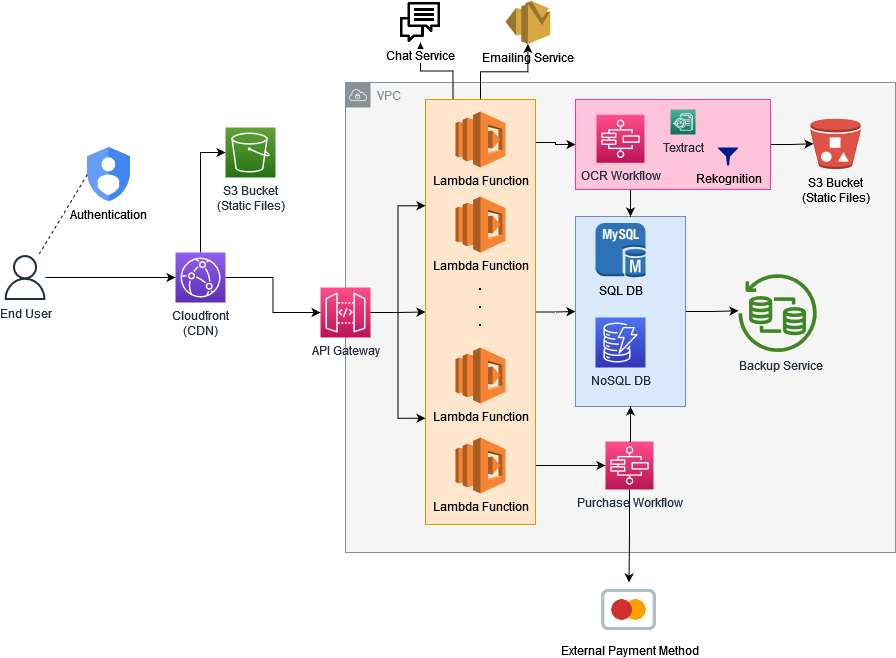

The diagram above was exported from draw.io. Its source (the exported page's mxGraphModel, read from the mxfile embedded in the PNG):
<mxGraphModel dx="1562" dy="893" grid="1" gridSize="10" guides="1" tooltips="1" connect="1" arrows="0" fold="1" page="1" pageScale="1" pageWidth="1100" pageHeight="850" math="0" shadow="0">
  <root>
    <mxCell id="0" />
    <mxCell id="1" parent="0" />
    <mxCell id="P9Y2awMxlZQeiSO1CHeI-14" value="VPC" style="sketch=0;outlineConnect=0;gradientColor=none;html=1;whiteSpace=wrap;fontSize=12;fontStyle=0;shape=mxgraph.aws4.group;grIcon=mxgraph.aws4.group_vpc;strokeColor=#879196;fillColor=#F5F5F5;verticalAlign=top;align=left;spacingLeft=30;fontColor=#879196;dashed=0;" parent="1" vertex="1">
      <mxGeometry x="438" y="175" width="550" height="470" as="geometry" />
    </mxCell>
    <mxCell id="nUuIDvmZnPzXBV-JzVbX-63" style="edgeStyle=orthogonalEdgeStyle;rounded=0;orthogonalLoop=1;jettySize=auto;html=1;exitX=0.25;exitY=0;exitDx=0;exitDy=0;entryX=0.5;entryY=1;entryDx=0;entryDy=0;fontSize=6;fontColor=#1A1A1A;startArrow=none;startFill=0;endArrow=classic;endFill=1;" parent="1" source="nUuIDvmZnPzXBV-JzVbX-60" target="P9Y2awMxlZQeiSO1CHeI-18" edge="1">
      <mxGeometry relative="1" as="geometry" />
    </mxCell>
    <mxCell id="nUuIDvmZnPzXBV-JzVbX-64" style="edgeStyle=orthogonalEdgeStyle;rounded=0;orthogonalLoop=1;jettySize=auto;html=1;exitX=0.5;exitY=0;exitDx=0;exitDy=0;fontSize=6;fontColor=#1A1A1A;startArrow=none;startFill=0;endArrow=classic;endFill=1;" parent="1" source="nUuIDvmZnPzXBV-JzVbX-60" target="P9Y2awMxlZQeiSO1CHeI-16" edge="1">
      <mxGeometry relative="1" as="geometry" />
    </mxCell>
    <mxCell id="P9Y2awMxlZQeiSO1CHeI-57" style="edgeStyle=orthogonalEdgeStyle;rounded=0;orthogonalLoop=1;jettySize=auto;html=1;exitX=1.024;exitY=0.135;exitDx=0;exitDy=0;entryX=0;entryY=0.5;entryDx=0;entryDy=0;exitPerimeter=0;" parent="1" target="nUuIDvmZnPzXBV-JzVbX-56" edge="1">
      <mxGeometry relative="1" as="geometry">
        <mxPoint x="627.6399999999999" y="241.375" as="sourcePoint" />
        <mxPoint x="665" y="229" as="targetPoint" />
        <Array as="points">
          <mxPoint x="628" y="235" />
          <mxPoint x="648" y="235" />
          <mxPoint x="648" y="237" />
        </Array>
      </mxGeometry>
    </mxCell>
    <mxCell id="P9Y2awMxlZQeiSO1CHeI-62" style="edgeStyle=orthogonalEdgeStyle;rounded=0;orthogonalLoop=1;jettySize=auto;html=1;exitX=1;exitY=0.5;exitDx=0;exitDy=0;entryX=0;entryY=0.5;entryDx=0;entryDy=0;" parent="1" source="nUuIDvmZnPzXBV-JzVbX-60" target="P9Y2awMxlZQeiSO1CHeI-26" edge="1">
      <mxGeometry relative="1" as="geometry" />
    </mxCell>
    <mxCell id="P9Y2awMxlZQeiSO1CHeI-65" style="edgeStyle=orthogonalEdgeStyle;rounded=0;orthogonalLoop=1;jettySize=auto;html=1;exitX=1;exitY=0.75;exitDx=0;exitDy=0;entryX=0;entryY=0.5;entryDx=0;entryDy=0;entryPerimeter=0;" parent="1" source="nUuIDvmZnPzXBV-JzVbX-60" target="P9Y2awMxlZQeiSO1CHeI-32" edge="1">
      <mxGeometry relative="1" as="geometry">
        <Array as="points">
          <mxPoint x="628" y="558" />
        </Array>
      </mxGeometry>
    </mxCell>
    <mxCell id="nUuIDvmZnPzXBV-JzVbX-60" value="" style="rounded=0;whiteSpace=wrap;html=1;fillColor=#ffe6cc;strokeColor=#d79b00;" parent="1" vertex="1">
      <mxGeometry x="518" y="192" width="110" height="425" as="geometry" />
    </mxCell>
    <mxCell id="nUuIDvmZnPzXBV-JzVbX-48" style="edgeStyle=orthogonalEdgeStyle;rounded=0;orthogonalLoop=1;jettySize=auto;html=1;exitX=1;exitY=0.5;exitDx=0;exitDy=0;fontSize=12;fontColor=#1A1A1A;startArrow=none;startFill=0;endArrow=classic;endFill=1;" parent="1" source="P9Y2awMxlZQeiSO1CHeI-26" target="P9Y2awMxlZQeiSO1CHeI-28" edge="1">
      <mxGeometry relative="1" as="geometry" />
    </mxCell>
    <mxCell id="P9Y2awMxlZQeiSO1CHeI-26" value="" style="rounded=0;whiteSpace=wrap;html=1;fillColor=#dae8fc;strokeColor=#6c8ebf;" parent="1" vertex="1">
      <mxGeometry x="668" y="309" width="110" height="190" as="geometry" />
    </mxCell>
    <mxCell id="nUuIDvmZnPzXBV-JzVbX-28" style="edgeStyle=orthogonalEdgeStyle;rounded=0;orthogonalLoop=1;jettySize=auto;html=1;exitX=0.5;exitY=0;exitDx=0;exitDy=0;exitPerimeter=0;entryX=0;entryY=0.5;entryDx=0;entryDy=0;entryPerimeter=0;fontSize=15;" parent="1" source="nUuIDvmZnPzXBV-JzVbX-11" target="nUuIDvmZnPzXBV-JzVbX-20" edge="1">
      <mxGeometry relative="1" as="geometry" />
    </mxCell>
    <mxCell id="nUuIDvmZnPzXBV-JzVbX-33" style="edgeStyle=orthogonalEdgeStyle;rounded=0;orthogonalLoop=1;jettySize=auto;html=1;exitX=1;exitY=0.5;exitDx=0;exitDy=0;exitPerimeter=0;fontSize=15;startArrow=none;startFill=0;endArrow=classic;endFill=1;entryX=0;entryY=0.5;entryDx=0;entryDy=0;entryPerimeter=0;" parent="1" source="nUuIDvmZnPzXBV-JzVbX-11" target="P9Y2awMxlZQeiSO1CHeI-9" edge="1">
      <mxGeometry relative="1" as="geometry">
        <mxPoint x="408" y="420" as="targetPoint" />
      </mxGeometry>
    </mxCell>
    <mxCell id="-qKvu0fxqU_VSb6Y1GBk-1" style="edgeStyle=orthogonalEdgeStyle;rounded=0;orthogonalLoop=1;jettySize=auto;html=1;entryX=0;entryY=0.5;entryDx=0;entryDy=0;entryPerimeter=0;" edge="1" parent="1" source="P9Y2awMxlZQeiSO1CHeI-12" target="nUuIDvmZnPzXBV-JzVbX-11">
      <mxGeometry relative="1" as="geometry" />
    </mxCell>
    <mxCell id="nUuIDvmZnPzXBV-JzVbX-11" value="&lt;div&gt;Cloudfront &lt;br&gt;&lt;/div&gt;&lt;div&gt;(CDN)&lt;/div&gt;" style="sketch=0;points=[[0,0,0],[0.25,0,0],[0.5,0,0],[0.75,0,0],[1,0,0],[0,1,0],[0.25,1,0],[0.5,1,0],[0.75,1,0],[1,1,0],[0,0.25,0],[0,0.5,0],[0,0.75,0],[1,0.25,0],[1,0.5,0],[1,0.75,0]];outlineConnect=0;fontColor=#232F3E;gradientColor=#945DF2;gradientDirection=north;fillColor=#5A30B5;strokeColor=#ffffff;dashed=0;verticalLabelPosition=bottom;verticalAlign=top;align=center;html=1;fontSize=12;fontStyle=0;aspect=fixed;shape=mxgraph.aws4.resourceIcon;resIcon=mxgraph.aws4.cloudfront;" parent="1" vertex="1">
      <mxGeometry x="268" y="345" width="50" height="50" as="geometry" />
    </mxCell>
    <mxCell id="P9Y2awMxlZQeiSO1CHeI-54" style="edgeStyle=orthogonalEdgeStyle;rounded=0;orthogonalLoop=1;jettySize=auto;html=1;exitX=1;exitY=0.5;exitDx=0;exitDy=0;exitPerimeter=0;entryX=0;entryY=0.5;entryDx=0;entryDy=0;" parent="1" source="P9Y2awMxlZQeiSO1CHeI-9" target="nUuIDvmZnPzXBV-JzVbX-60" edge="1">
      <mxGeometry relative="1" as="geometry" />
    </mxCell>
    <mxCell id="P9Y2awMxlZQeiSO1CHeI-55" style="edgeStyle=orthogonalEdgeStyle;rounded=0;orthogonalLoop=1;jettySize=auto;html=1;exitX=1;exitY=0.5;exitDx=0;exitDy=0;exitPerimeter=0;entryX=0;entryY=0.25;entryDx=0;entryDy=0;" parent="1" source="P9Y2awMxlZQeiSO1CHeI-9" target="nUuIDvmZnPzXBV-JzVbX-60" edge="1">
      <mxGeometry relative="1" as="geometry" />
    </mxCell>
    <mxCell id="P9Y2awMxlZQeiSO1CHeI-56" style="edgeStyle=orthogonalEdgeStyle;rounded=0;orthogonalLoop=1;jettySize=auto;html=1;exitX=1;exitY=0.5;exitDx=0;exitDy=0;exitPerimeter=0;entryX=0;entryY=0.75;entryDx=0;entryDy=0;" parent="1" source="P9Y2awMxlZQeiSO1CHeI-9" target="nUuIDvmZnPzXBV-JzVbX-60" edge="1">
      <mxGeometry relative="1" as="geometry" />
    </mxCell>
    <mxCell id="P9Y2awMxlZQeiSO1CHeI-9" value="API Gateway" style="sketch=0;points=[[0,0,0],[0.25,0,0],[0.5,0,0],[0.75,0,0],[1,0,0],[0,1,0],[0.25,1,0],[0.5,1,0],[0.75,1,0],[1,1,0],[0,0.25,0],[0,0.5,0],[0,0.75,0],[1,0.25,0],[1,0.5,0],[1,0.75,0]];outlineConnect=0;fontColor=#232F3E;gradientColor=#FF4F8B;gradientDirection=north;fillColor=#BC1356;strokeColor=#ffffff;dashed=0;verticalLabelPosition=bottom;verticalAlign=top;align=center;html=1;fontSize=12;fontStyle=0;aspect=fixed;shape=mxgraph.aws4.resourceIcon;resIcon=mxgraph.aws4.api_gateway;" parent="1" vertex="1">
      <mxGeometry x="413" y="380" width="50" height="50" as="geometry" />
    </mxCell>
    <mxCell id="P9Y2awMxlZQeiSO1CHeI-12" value="End User" style="sketch=0;outlineConnect=0;fontColor=#232F3E;gradientColor=none;fillColor=#232F3D;strokeColor=none;dashed=0;verticalLabelPosition=bottom;verticalAlign=top;align=center;html=1;fontSize=12;fontStyle=0;aspect=fixed;pointerEvents=1;shape=mxgraph.aws4.user;" parent="1" vertex="1">
      <mxGeometry x="95" y="347.5" width="45" height="45" as="geometry" />
    </mxCell>
    <mxCell id="nUuIDvmZnPzXBV-JzVbX-19" value="Lambda Function" style="outlineConnect=0;dashed=0;verticalLabelPosition=bottom;verticalAlign=top;align=center;html=1;shape=mxgraph.aws3.lambda;fillColor=#F58534;gradientColor=none;strokeColor=#FFB726;strokeWidth=2;" parent="1" vertex="1">
      <mxGeometry x="548" y="204" width="50" height="56" as="geometry" />
    </mxCell>
    <mxCell id="nUuIDvmZnPzXBV-JzVbX-20" value="&lt;div&gt;S3 Bucket&lt;/div&gt;&lt;div&gt;(Static Files)&lt;br&gt;&lt;/div&gt;" style="sketch=0;points=[[0,0,0],[0.25,0,0],[0.5,0,0],[0.75,0,0],[1,0,0],[0,1,0],[0.25,1,0],[0.5,1,0],[0.75,1,0],[1,1,0],[0,0.25,0],[0,0.5,0],[0,0.75,0],[1,0.25,0],[1,0.5,0],[1,0.75,0]];outlineConnect=0;fontColor=#232F3E;gradientColor=#60A337;gradientDirection=north;fillColor=#277116;strokeColor=#ffffff;dashed=0;verticalLabelPosition=bottom;verticalAlign=top;align=center;html=1;fontSize=12;fontStyle=0;aspect=fixed;shape=mxgraph.aws4.resourceIcon;resIcon=mxgraph.aws4.s3;" parent="1" vertex="1">
      <mxGeometry x="318" y="220" width="50" height="50" as="geometry" />
    </mxCell>
    <mxCell id="nUuIDvmZnPzXBV-JzVbX-21" value="Lambda Function" style="outlineConnect=0;dashed=0;verticalLabelPosition=bottom;verticalAlign=top;align=center;html=1;shape=mxgraph.aws3.lambda;fillColor=#F58534;gradientColor=none;strokeColor=#FFB726;strokeWidth=2;" parent="1" vertex="1">
      <mxGeometry x="548" y="289" width="50" height="56" as="geometry" />
    </mxCell>
    <mxCell id="nUuIDvmZnPzXBV-JzVbX-22" value="Lambda Function" style="outlineConnect=0;dashed=0;verticalLabelPosition=bottom;verticalAlign=top;align=center;html=1;shape=mxgraph.aws3.lambda;fillColor=#F58534;gradientColor=none;strokeColor=#FFB726;strokeWidth=2;" parent="1" vertex="1">
      <mxGeometry x="548" y="530" width="50" height="56" as="geometry" />
    </mxCell>
    <mxCell id="nUuIDvmZnPzXBV-JzVbX-23" style="edgeStyle=orthogonalEdgeStyle;curved=1;rounded=0;orthogonalLoop=1;jettySize=auto;html=1;exitX=0.5;exitY=1;exitDx=0;exitDy=0;exitPerimeter=0;" parent="1" source="nUuIDvmZnPzXBV-JzVbX-21" target="nUuIDvmZnPzXBV-JzVbX-21" edge="1">
      <mxGeometry relative="1" as="geometry" />
    </mxCell>
    <mxCell id="nUuIDvmZnPzXBV-JzVbX-24" value="Lambda Function" style="outlineConnect=0;dashed=0;verticalLabelPosition=bottom;verticalAlign=top;align=center;html=1;shape=mxgraph.aws3.lambda;fillColor=#F58534;gradientColor=none;strokeColor=#FFB726;strokeWidth=2;" parent="1" vertex="1">
      <mxGeometry x="548" y="440" width="50" height="56" as="geometry" />
    </mxCell>
    <mxCell id="nUuIDvmZnPzXBV-JzVbX-25" value="&lt;p style=&quot;line-height: 0.5;&quot;&gt;&lt;/p&gt;&lt;div style=&quot;font-size: 15px;&quot;&gt;&lt;font style=&quot;font-size: 15px;&quot;&gt;&lt;b&gt;&lt;font style=&quot;font-size: 15px;&quot;&gt;.&lt;/font&gt;&lt;/b&gt;&lt;/font&gt;&lt;/div&gt;&lt;div style=&quot;font-size: 15px;&quot;&gt;&lt;font style=&quot;font-size: 15px;&quot;&gt;&lt;b&gt;&lt;font style=&quot;font-size: 15px;&quot;&gt;.&lt;/font&gt;&lt;/b&gt;&lt;/font&gt;&lt;/div&gt;&lt;div style=&quot;font-size: 15px;&quot;&gt;&lt;font style=&quot;font-size: 15px;&quot;&gt;&lt;b&gt;&lt;font style=&quot;font-size: 15px;&quot;&gt;&lt;font style=&quot;font-size: 15px;&quot;&gt;.&lt;/font&gt;&lt;br&gt;&lt;/font&gt;&lt;/b&gt;&lt;/font&gt;&lt;/div&gt;&lt;p&gt;&lt;/p&gt;" style="text;html=1;strokeColor=none;fillColor=none;align=center;verticalAlign=middle;whiteSpace=wrap;rounded=0;dashed=1;" parent="1" vertex="1">
      <mxGeometry x="543" y="380" width="60" height="30" as="geometry" />
    </mxCell>
    <mxCell id="P9Y2awMxlZQeiSO1CHeI-60" style="edgeStyle=orthogonalEdgeStyle;rounded=0;orthogonalLoop=1;jettySize=auto;html=1;exitX=0.25;exitY=1;exitDx=0;exitDy=0;entryX=0.5;entryY=0;entryDx=0;entryDy=0;" parent="1" source="nUuIDvmZnPzXBV-JzVbX-56" target="P9Y2awMxlZQeiSO1CHeI-26" edge="1">
      <mxGeometry relative="1" as="geometry" />
    </mxCell>
    <mxCell id="P9Y2awMxlZQeiSO1CHeI-66" style="edgeStyle=orthogonalEdgeStyle;rounded=0;orthogonalLoop=1;jettySize=auto;html=1;exitX=1;exitY=0.5;exitDx=0;exitDy=0;entryX=0.06;entryY=0.5;entryDx=0;entryDy=0;entryPerimeter=0;" parent="1" source="nUuIDvmZnPzXBV-JzVbX-56" target="P9Y2awMxlZQeiSO1CHeI-22" edge="1">
      <mxGeometry relative="1" as="geometry" />
    </mxCell>
    <mxCell id="nUuIDvmZnPzXBV-JzVbX-56" value="" style="rounded=0;whiteSpace=wrap;html=1;fillColor=#FFC4DA;strokeColor=#FF3399;" parent="1" vertex="1">
      <mxGeometry x="668" y="192" width="195" height="90" as="geometry" />
    </mxCell>
    <mxCell id="P9Y2awMxlZQeiSO1CHeI-15" value="&lt;div&gt;Authentication&lt;/div&gt;" style="editableCssRules=.*;html=1;shape=image;verticalLabelPosition=bottom;labelBackgroundColor=#ffffff;verticalAlign=top;aspect=fixed;imageAspect=0;image=data:image/svg+xml,(base64 omitted: 1040 chars);dashed=1;" parent="1" vertex="1">
      <mxGeometry x="179.8" y="240" width="43.2" height="54" as="geometry" />
    </mxCell>
    <mxCell id="P9Y2awMxlZQeiSO1CHeI-16" value="Emailing Service" style="outlineConnect=0;dashed=0;verticalLabelPosition=bottom;verticalAlign=top;align=center;html=1;shape=mxgraph.aws3.ses;fillColor=#D9A741;gradientColor=none;" parent="1" vertex="1">
      <mxGeometry x="598" y="93.5" width="44.75" height="43" as="geometry" />
    </mxCell>
    <mxCell id="P9Y2awMxlZQeiSO1CHeI-18" value="&lt;div&gt;Chat Service&lt;/div&gt;" style="shape=image;html=1;verticalAlign=top;verticalLabelPosition=bottom;labelBackgroundColor=#ffffff;imageAspect=0;aspect=fixed;image=https://cdn0.iconfinder.com/data/icons/call-center-and-service/32/47-chat-128.png" parent="1" vertex="1">
      <mxGeometry x="493" y="95" width="40" height="40" as="geometry" />
    </mxCell>
    <mxCell id="P9Y2awMxlZQeiSO1CHeI-30" style="edgeStyle=orthogonalEdgeStyle;rounded=0;orthogonalLoop=1;jettySize=auto;html=1;exitX=0.5;exitY=1;exitDx=0;exitDy=0;exitPerimeter=0;entryX=0.75;entryY=0;entryDx=0;entryDy=0;" parent="1" source="P9Y2awMxlZQeiSO1CHeI-19" edge="1">
      <mxGeometry relative="1" as="geometry" />
    </mxCell>
    <mxCell id="P9Y2awMxlZQeiSO1CHeI-19" value="OCR Workflow" style="sketch=0;points=[[0,0,0],[0.25,0,0],[0.5,0,0],[0.75,0,0],[1,0,0],[0,1,0],[0.25,1,0],[0.5,1,0],[0.75,1,0],[1,1,0],[0,0.25,0],[0,0.5,0],[0,0.75,0],[1,0.25,0],[1,0.5,0],[1,0.75,0]];outlineConnect=0;fontColor=#232F3E;gradientColor=#FF4F8B;gradientDirection=north;fillColor=#BC1356;strokeColor=#ffffff;dashed=0;verticalLabelPosition=bottom;verticalAlign=top;align=center;html=1;fontSize=12;fontStyle=0;aspect=fixed;shape=mxgraph.aws4.resourceIcon;resIcon=mxgraph.aws4.step_functions;" parent="1" vertex="1">
      <mxGeometry x="689" y="207.25" width="48" height="48" as="geometry" />
    </mxCell>
    <mxCell id="P9Y2awMxlZQeiSO1CHeI-20" value="SQL DB" style="outlineConnect=0;dashed=0;verticalLabelPosition=bottom;verticalAlign=top;align=center;html=1;shape=mxgraph.aws3.mysql_db_instance;fillColor=#2E73B8;gradientColor=none;" parent="1" vertex="1">
      <mxGeometry x="688" y="315.5" width="50" height="54.5" as="geometry" />
    </mxCell>
    <mxCell id="P9Y2awMxlZQeiSO1CHeI-22" value="&lt;div&gt;S3 Bucket&lt;/div&gt;(Static Files)" style="outlineConnect=0;dashed=0;verticalLabelPosition=bottom;verticalAlign=top;align=center;html=1;shape=mxgraph.aws3.bucket_with_objects;fillColor=#E05243;gradientColor=none;" parent="1" vertex="1">
      <mxGeometry x="903" y="211" width="50" height="50.5" as="geometry" />
    </mxCell>
    <mxCell id="P9Y2awMxlZQeiSO1CHeI-28" value="&amp;nbsp;Backup Service" style="sketch=0;outlineConnect=0;fontColor=#232F3E;gradientColor=none;fillColor=#3F8624;strokeColor=none;dashed=0;verticalLabelPosition=bottom;verticalAlign=top;align=center;html=1;fontSize=12;fontStyle=0;aspect=fixed;pointerEvents=1;shape=mxgraph.aws4.backup_restore;" parent="1" vertex="1">
      <mxGeometry x="830.5" y="362" width="82.5" height="82.5" as="geometry" />
    </mxCell>
    <mxCell id="nUuIDvmZnPzXBV-JzVbX-43" style="rounded=0;orthogonalLoop=1;jettySize=auto;html=1;exitX=0;exitY=0.5;exitDx=0;exitDy=0;fontSize=12;fontColor=#1A1A1A;startArrow=none;startFill=0;endArrow=none;endFill=0;dashed=1;" parent="1" source="P9Y2awMxlZQeiSO1CHeI-15" target="P9Y2awMxlZQeiSO1CHeI-12" edge="1">
      <mxGeometry relative="1" as="geometry" />
    </mxCell>
    <mxCell id="nUuIDvmZnPzXBV-JzVbX-38" value="NoSQL DB" style="sketch=0;points=[[0,0,0],[0.25,0,0],[0.5,0,0],[0.75,0,0],[1,0,0],[0,1,0],[0.25,1,0],[0.5,1,0],[0.75,1,0],[1,1,0],[0,0.25,0],[0,0.5,0],[0,0.75,0],[1,0.25,0],[1,0.5,0],[1,0.75,0]];outlineConnect=0;fontColor=#232F3E;gradientColor=#4D72F3;gradientDirection=north;fillColor=#3334B9;strokeColor=#ffffff;dashed=0;verticalLabelPosition=bottom;verticalAlign=top;align=center;html=1;fontSize=12;fontStyle=0;aspect=fixed;shape=mxgraph.aws4.resourceIcon;resIcon=mxgraph.aws4.dynamodb;" parent="1" vertex="1">
      <mxGeometry x="688" y="410" width="50" height="50" as="geometry" />
    </mxCell>
    <mxCell id="nUuIDvmZnPzXBV-JzVbX-55" style="edgeStyle=orthogonalEdgeStyle;rounded=0;orthogonalLoop=1;jettySize=auto;html=1;exitX=0.5;exitY=1;exitDx=0;exitDy=0;exitPerimeter=0;fontSize=6;fontColor=#1A1A1A;startArrow=none;startFill=0;endArrow=classic;endFill=1;" parent="1" source="P9Y2awMxlZQeiSO1CHeI-32" target="P9Y2awMxlZQeiSO1CHeI-44" edge="1">
      <mxGeometry relative="1" as="geometry" />
    </mxCell>
    <mxCell id="P9Y2awMxlZQeiSO1CHeI-32" value="Purchase Workflow" style="sketch=0;points=[[0,0,0],[0.25,0,0],[0.5,0,0],[0.75,0,0],[1,0,0],[0,1,0],[0.25,1,0],[0.5,1,0],[0.75,1,0],[1,1,0],[0,0.25,0],[0,0.5,0],[0,0.75,0],[1,0.25,0],[1,0.5,0],[1,0.75,0]];outlineConnect=0;fontColor=#232F3E;gradientColor=#FF4F8B;gradientDirection=north;fillColor=#BC1356;strokeColor=#ffffff;dashed=0;verticalLabelPosition=bottom;verticalAlign=top;align=center;html=1;fontSize=12;fontStyle=0;aspect=fixed;shape=mxgraph.aws4.resourceIcon;resIcon=mxgraph.aws4.step_functions;" parent="1" vertex="1">
      <mxGeometry x="698" y="534" width="48" height="48" as="geometry" />
    </mxCell>
    <mxCell id="P9Y2awMxlZQeiSO1CHeI-33" style="edgeStyle=orthogonalEdgeStyle;rounded=0;orthogonalLoop=1;jettySize=auto;html=1;exitX=0.5;exitY=0;exitDx=0;exitDy=0;exitPerimeter=0;entryX=0.5;entryY=1;entryDx=0;entryDy=0;" parent="1" source="P9Y2awMxlZQeiSO1CHeI-32" target="P9Y2awMxlZQeiSO1CHeI-26" edge="1">
      <mxGeometry relative="1" as="geometry" />
    </mxCell>
    <mxCell id="P9Y2awMxlZQeiSO1CHeI-44" value="External Payment Method" style="shape=image;html=1;verticalAlign=top;verticalLabelPosition=bottom;labelBackgroundColor=#ffffff;imageAspect=0;aspect=fixed;image=https://cdn2.iconfinder.com/data/icons/bitsies/128/Mastercard-128.png" parent="1" vertex="1">
      <mxGeometry x="694" y="675" width="55" height="55" as="geometry" />
    </mxCell>
    <mxCell id="P9Y2awMxlZQeiSO1CHeI-47" value="Rekognition" style="sketch=0;aspect=fixed;pointerEvents=1;shadow=0;dashed=0;html=1;strokeColor=none;labelPosition=center;verticalLabelPosition=bottom;verticalAlign=top;align=center;fillColor=#00188D;shape=mxgraph.mscae.enterprise.filter" parent="1" vertex="1">
      <mxGeometry x="810.5" y="240" width="20" height="18" as="geometry" />
    </mxCell>
    <mxCell id="P9Y2awMxlZQeiSO1CHeI-48" value="Textract" style="sketch=0;points=[[0,0,0],[0.25,0,0],[0.5,0,0],[0.75,0,0],[1,0,0],[0,1,0],[0.25,1,0],[0.5,1,0],[0.75,1,0],[1,1,0],[0,0.25,0],[0,0.5,0],[0,0.75,0],[1,0.25,0],[1,0.5,0],[1,0.75,0]];outlineConnect=0;fontColor=#232F3E;gradientColor=#4AB29A;gradientDirection=north;fillColor=#116D5B;strokeColor=#ffffff;dashed=0;verticalLabelPosition=bottom;verticalAlign=top;align=center;html=1;fontSize=12;fontStyle=0;aspect=fixed;shape=mxgraph.aws4.resourceIcon;resIcon=mxgraph.aws4.textract;" parent="1" vertex="1">
      <mxGeometry x="763" y="202" width="25" height="25" as="geometry" />
    </mxCell>
  </root>
</mxGraphModel>